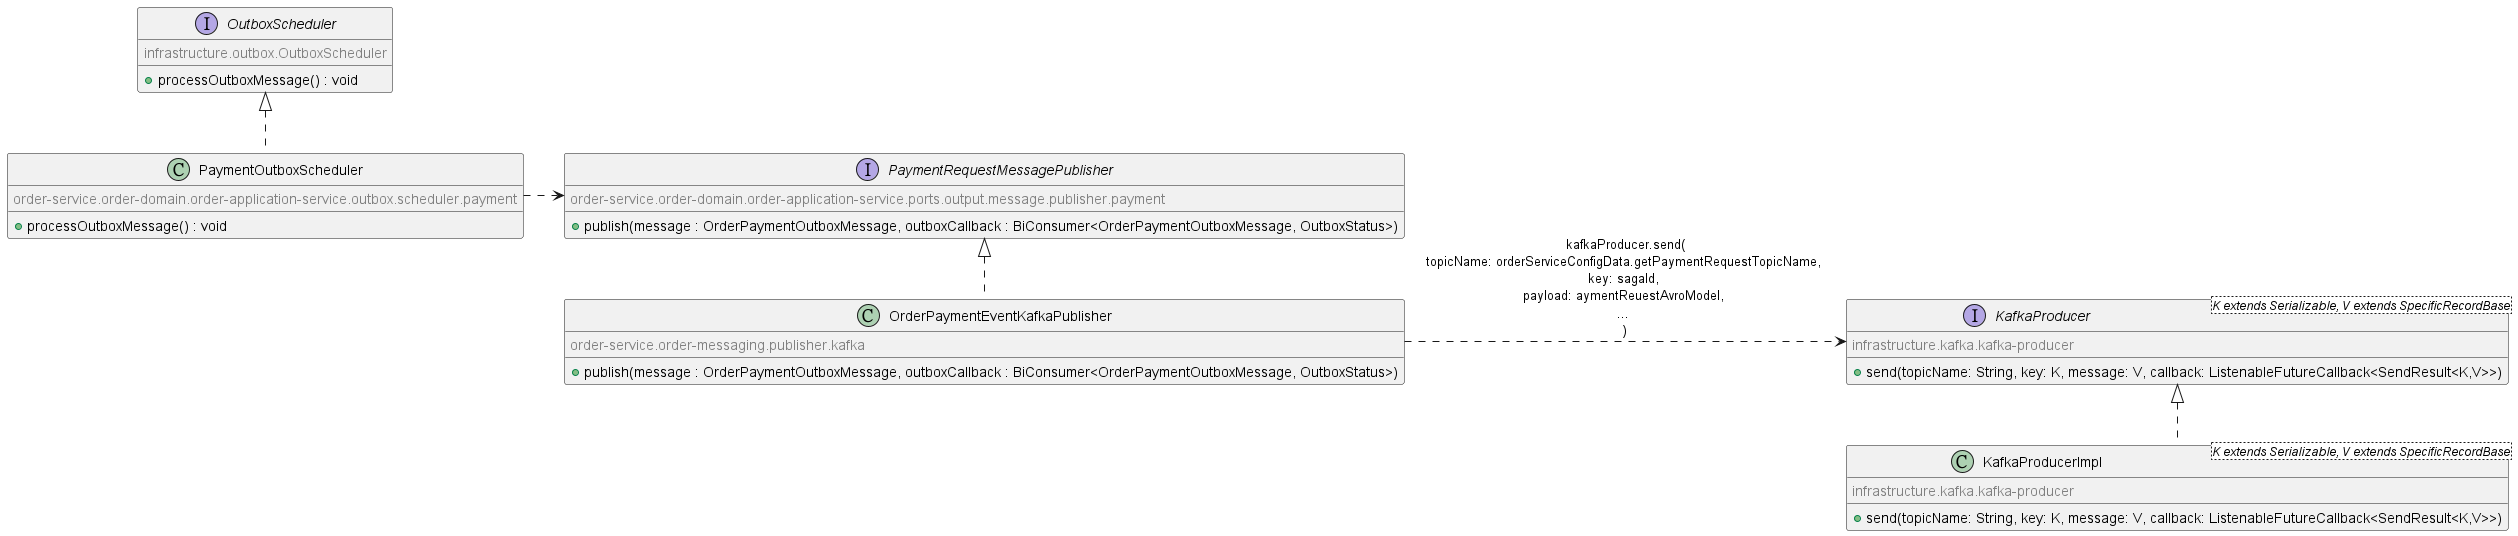

The diagram above was rendered by PlantUML. Its source (embedded in the PNG):
@startuml
!define COMMENT(x) <color:grey>x</color>

interface OutboxScheduler {
    COMMENT(infrastructure.outbox.OutboxScheduler)
    + processOutboxMessage() : void
}
class PaymentOutboxScheduler {
     COMMENT(order-service.order-domain.order-application-service.outbox.scheduler.payment)
    + processOutboxMessage() : void
}
OutboxScheduler <|.d. PaymentOutboxScheduler

interface PaymentRequestMessagePublisher {
    COMMENT(order-service.order-domain.order-application-service.ports.output.message.publisher.payment)
    +publish(message : OrderPaymentOutboxMessage, outboxCallback : BiConsumer<OrderPaymentOutboxMessage, OutboxStatus>)
}
class OrderPaymentEventKafkaPublisher {
    COMMENT(order-service.order-messaging.publisher.kafka)
    +publish(message : OrderPaymentOutboxMessage, outboxCallback : BiConsumer<OrderPaymentOutboxMessage, OutboxStatus>)
}
PaymentRequestMessagePublisher <|.d. OrderPaymentEventKafkaPublisher

interface KafkaProducer<K extends Serializable, V extends SpecificRecordBase> {
    COMMENT(infrastructure.kafka.kafka-producer)
    +send(topicName: String, key: K, message: V, callback: ListenableFutureCallback<SendResult<K,V>>)
}
class KafkaProducerImpl<K extends Serializable, V extends SpecificRecordBase> {
    COMMENT(infrastructure.kafka.kafka-producer)
    +send(topicName: String, key: K, message: V, callback: ListenableFutureCallback<SendResult<K,V>>)
}
KafkaProducer <|.d. KafkaProducerImpl

PaymentOutboxScheduler .r.> PaymentRequestMessagePublisher
OrderPaymentEventKafkaPublisher .r.> KafkaProducer: "kafkaProducer.send(\ntopicName: orderServiceConfigData.getPaymentRequestTopicName, \nkey: sagaId, \npayload: aymentReuestAvroModel, \n... \n)"
@enduml